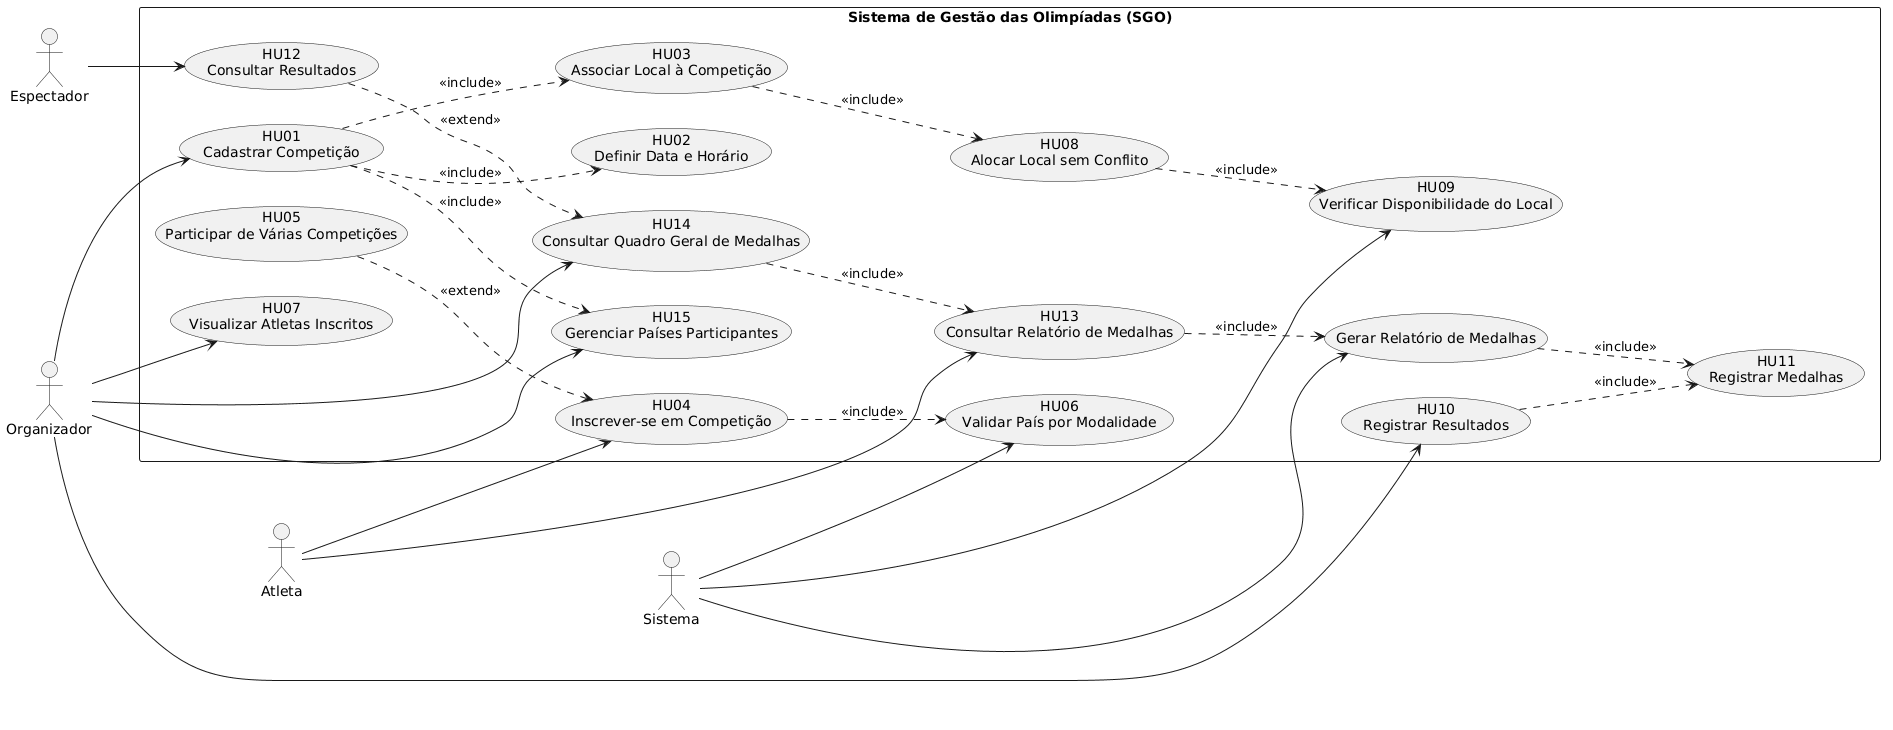

The diagram above was rendered by PlantUML. Its source (embedded in the PNG):
@startuml
left to right direction
skinparam packageStyle rectangle
skinparam shadowing false

actor "Organizador" as Organizador
actor "Atleta" as Atleta
actor "Espectador" as Espectador
actor "Sistema" as Sistema

rectangle "Sistema de Gestão das Olimpíadas (SGO)" {

  usecase "HU01\nCadastrar Competição" as UC_CadastrarCompeticao
  usecase "HU02\nDefinir Data e Horário" as UC_DefinirDataHorario
  usecase "HU03\nAssociar Local à Competição" as UC_AssociarLocal
  usecase "HU04\nInscrever-se em Competição" as UC_Inscrever
  usecase "HU05\nParticipar de Várias Competições" as UC_VariasCompeticoes
  usecase "HU06\nValidar País por Modalidade" as UC_ValidarPais
  usecase "HU07\nVisualizar Atletas Inscritos" as UC_VisualizarAtletas
  usecase "HU08\nAlocar Local sem Conflito" as UC_AlocarLocal
  usecase "HU09\nVerificar Disponibilidade do Local" as UC_VerificarLocal
  usecase "HU10\nRegistrar Resultados" as UC_RegistrarResultados
  usecase "HU11\nRegistrar Medalhas" as UC_RegistrarMedalhas
  usecase "HU12\nConsultar Resultados" as UC_ConsultarResultados
  usecase "HU13\nConsultar Relatório de Medalhas" as UC_ConsultarRelatorio
  usecase "Gerar Relatório de Medalhas" as UC_GerarRelatorio
  usecase "HU14\nConsultar Quadro Geral de Medalhas" as UC_QuadroMedalhas
  usecase "HU15\nGerenciar Países Participantes" as UC_GerenciarPaises
}

Organizador --> UC_CadastrarCompeticao
Organizador --> UC_VisualizarAtletas
Organizador --> UC_RegistrarResultados
Organizador --> UC_QuadroMedalhas
Organizador --> UC_GerenciarPaises

Atleta --> UC_Inscrever
Atleta --> UC_ConsultarRelatorio

Espectador --> UC_ConsultarResultados

Sistema --> UC_ValidarPais
Sistema --> UC_VerificarLocal
Sistema --> UC_GerarRelatorio

UC_CadastrarCompeticao ..> UC_DefinirDataHorario : <<include>>
UC_CadastrarCompeticao ..> UC_AssociarLocal : <<include>>
UC_CadastrarCompeticao ..> UC_GerenciarPaises : <<include>>

UC_Inscrever ..> UC_ValidarPais : <<include>>
UC_VariasCompeticoes ..> UC_Inscrever : <<extend>>

UC_AssociarLocal ..> UC_AlocarLocal : <<include>>
UC_AlocarLocal ..> UC_VerificarLocal : <<include>>

UC_RegistrarResultados ..> UC_RegistrarMedalhas : <<include>>

UC_ConsultarRelatorio ..> UC_GerarRelatorio : <<include>>
UC_GerarRelatorio ..> UC_RegistrarMedalhas : <<include>>

UC_QuadroMedalhas ..> UC_ConsultarRelatorio : <<include>>
UC_ConsultarResultados ..> UC_QuadroMedalhas : <<extend>>
@enduml